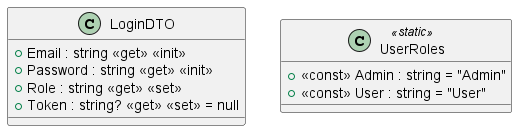

The diagram above was rendered by PlantUML. Its source (embedded in the PNG):
@startuml
class LoginDTO {
    + Email : string <<get>> <<init>>
    + Password : string <<get>> <<init>>
    + Role : string <<get>> <<set>>
    + Token : string? <<get>> <<set>> = null
}
class UserRoles <<static>> {
    + <<const>> Admin : string = "Admin"
    + <<const>> User : string = "User"
}
@enduml